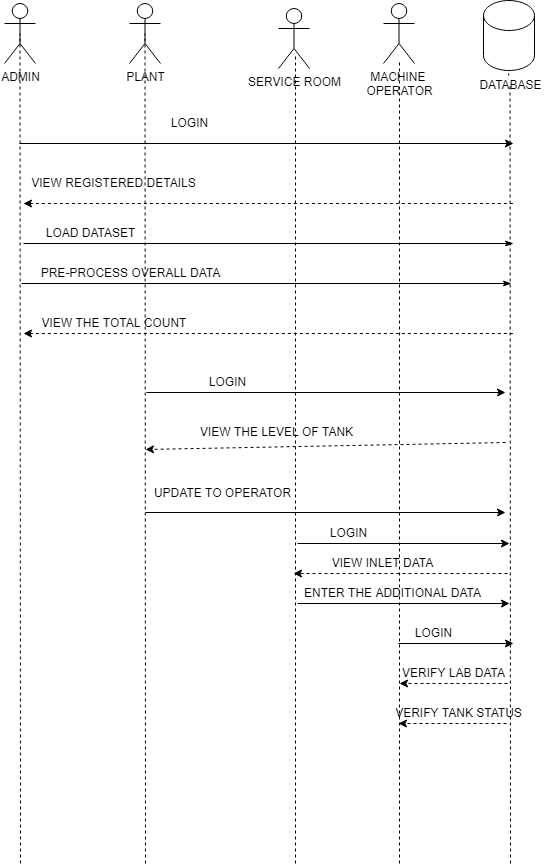

The diagram above was exported from draw.io. Its source (the exported page's mxGraphModel, read from the mxfile embedded in the PNG):
<mxGraphModel dx="526" dy="425" grid="1" gridSize="10" guides="1" tooltips="1" connect="1" arrows="1" fold="1" page="1" pageScale="1" pageWidth="850" pageHeight="1100" math="0" shadow="0">
  <root>
    <mxCell id="USm2sRFpB8CRyjrGGbM_-0" />
    <mxCell id="USm2sRFpB8CRyjrGGbM_-1" parent="USm2sRFpB8CRyjrGGbM_-0" />
    <mxCell id="USm2sRFpB8CRyjrGGbM_-2" value="ADMIN" style="shape=umlActor;verticalLabelPosition=bottom;verticalAlign=top;html=1;outlineConnect=0;rounded=0;sketch=0;" parent="USm2sRFpB8CRyjrGGbM_-1" vertex="1">
      <mxGeometry x="111" y="60" width="31" height="60" as="geometry" />
    </mxCell>
    <mxCell id="USm2sRFpB8CRyjrGGbM_-3" value="PLANT" style="shape=umlActor;verticalLabelPosition=bottom;verticalAlign=top;html=1;outlineConnect=0;rounded=0;sketch=0;" parent="USm2sRFpB8CRyjrGGbM_-1" vertex="1">
      <mxGeometry x="236" y="60" width="31" height="60" as="geometry" />
    </mxCell>
    <mxCell id="USm2sRFpB8CRyjrGGbM_-4" value="SERVICE ROOM" style="shape=umlActor;verticalLabelPosition=bottom;verticalAlign=top;html=1;outlineConnect=0;rounded=0;sketch=0;" parent="USm2sRFpB8CRyjrGGbM_-1" vertex="1">
      <mxGeometry x="385" y="65" width="31" height="60" as="geometry" />
    </mxCell>
    <mxCell id="USm2sRFpB8CRyjrGGbM_-5" value="" style="shape=cylinder3;whiteSpace=wrap;html=1;boundedLbl=1;backgroundOutline=1;size=15;rounded=0;sketch=0;" parent="USm2sRFpB8CRyjrGGbM_-1" vertex="1">
      <mxGeometry x="590" y="57" width="51" height="70" as="geometry" />
    </mxCell>
    <mxCell id="USm2sRFpB8CRyjrGGbM_-6" value="" style="endArrow=none;dashed=1;html=1;entryX=0.5;entryY=0.5;entryDx=0;entryDy=0;entryPerimeter=0;" parent="USm2sRFpB8CRyjrGGbM_-1" target="USm2sRFpB8CRyjrGGbM_-2" edge="1">
      <mxGeometry width="50" height="50" relative="1" as="geometry">
        <mxPoint x="127" y="920" as="sourcePoint" />
        <mxPoint x="130.5" y="100" as="targetPoint" />
      </mxGeometry>
    </mxCell>
    <mxCell id="USm2sRFpB8CRyjrGGbM_-7" value="" style="endArrow=none;dashed=1;html=1;" parent="USm2sRFpB8CRyjrGGbM_-1" edge="1">
      <mxGeometry width="50" height="50" relative="1" as="geometry">
        <mxPoint x="402" y="920" as="sourcePoint" />
        <mxPoint x="402" y="110" as="targetPoint" />
      </mxGeometry>
    </mxCell>
    <mxCell id="USm2sRFpB8CRyjrGGbM_-8" value="" style="endArrow=none;dashed=1;html=1;entryX=0.438;entryY=0;entryDx=0;entryDy=0;entryPerimeter=0;startArrow=none;" parent="USm2sRFpB8CRyjrGGbM_-1" source="USm2sRFpB8CRyjrGGbM_-38" edge="1">
      <mxGeometry width="50" height="50" relative="1" as="geometry">
        <mxPoint x="610" y="870" as="sourcePoint" />
        <mxPoint x="615.04" y="130" as="targetPoint" />
      </mxGeometry>
    </mxCell>
    <mxCell id="USm2sRFpB8CRyjrGGbM_-9" value="" style="endArrow=none;dashed=1;html=1;entryX=0.5;entryY=0.5;entryDx=0;entryDy=0;entryPerimeter=0;" parent="USm2sRFpB8CRyjrGGbM_-1" target="USm2sRFpB8CRyjrGGbM_-3" edge="1">
      <mxGeometry width="50" height="50" relative="1" as="geometry">
        <mxPoint x="252" y="920" as="sourcePoint" />
        <mxPoint x="251" y="100" as="targetPoint" />
      </mxGeometry>
    </mxCell>
    <mxCell id="USm2sRFpB8CRyjrGGbM_-10" value="" style="endArrow=classic;html=1;" parent="USm2sRFpB8CRyjrGGbM_-1" edge="1">
      <mxGeometry width="50" height="50" relative="1" as="geometry">
        <mxPoint x="126" y="200" as="sourcePoint" />
        <mxPoint x="620" y="200" as="targetPoint" />
      </mxGeometry>
    </mxCell>
    <mxCell id="USm2sRFpB8CRyjrGGbM_-11" value="LOGIN" style="text;html=1;align=center;verticalAlign=middle;resizable=0;points=[];autosize=1;strokeColor=none;" parent="USm2sRFpB8CRyjrGGbM_-1" vertex="1">
      <mxGeometry x="271" y="170" width="50" height="20" as="geometry" />
    </mxCell>
    <mxCell id="USm2sRFpB8CRyjrGGbM_-12" value="" style="endArrow=none;html=1;endFill=0;startArrow=classic;startFill=1;dashed=1;" parent="USm2sRFpB8CRyjrGGbM_-1" edge="1">
      <mxGeometry width="50" height="50" relative="1" as="geometry">
        <mxPoint x="130" y="260" as="sourcePoint" />
        <mxPoint x="620" y="260" as="targetPoint" />
      </mxGeometry>
    </mxCell>
    <mxCell id="USm2sRFpB8CRyjrGGbM_-13" value="VIEW REGISTERED DETAILS" style="text;html=1;align=center;verticalAlign=middle;resizable=0;points=[];autosize=1;strokeColor=none;" parent="USm2sRFpB8CRyjrGGbM_-1" vertex="1">
      <mxGeometry x="130" y="230" width="180" height="20" as="geometry" />
    </mxCell>
    <mxCell id="USm2sRFpB8CRyjrGGbM_-14" value="LOAD DATASET" style="text;html=1;align=center;verticalAlign=middle;resizable=0;points=[];autosize=1;strokeColor=none;" parent="USm2sRFpB8CRyjrGGbM_-1" vertex="1">
      <mxGeometry x="142" y="280" width="110" height="20" as="geometry" />
    </mxCell>
    <mxCell id="USm2sRFpB8CRyjrGGbM_-15" value="" style="endArrow=classic;html=1;strokeColor=#000000;" parent="USm2sRFpB8CRyjrGGbM_-1" edge="1">
      <mxGeometry width="50" height="50" relative="1" as="geometry">
        <mxPoint x="505" y="700" as="sourcePoint" />
        <mxPoint x="620" y="700" as="targetPoint" />
      </mxGeometry>
    </mxCell>
    <mxCell id="USm2sRFpB8CRyjrGGbM_-16" value="LOGIN" style="text;html=1;align=center;verticalAlign=middle;resizable=0;points=[];autosize=1;strokeColor=none;" parent="USm2sRFpB8CRyjrGGbM_-1" vertex="1">
      <mxGeometry x="430" y="580" width="50" height="20" as="geometry" />
    </mxCell>
    <mxCell id="USm2sRFpB8CRyjrGGbM_-17" value="" style="endArrow=none;html=1;endFill=0;startArrow=classicThin;startFill=1;" parent="USm2sRFpB8CRyjrGGbM_-1" edge="1">
      <mxGeometry width="50" height="50" relative="1" as="geometry">
        <mxPoint x="620" y="300" as="sourcePoint" />
        <mxPoint x="130" y="300" as="targetPoint" />
      </mxGeometry>
    </mxCell>
    <mxCell id="USm2sRFpB8CRyjrGGbM_-18" value="" style="endArrow=classic;html=1;dashed=1;" parent="USm2sRFpB8CRyjrGGbM_-1" edge="1">
      <mxGeometry width="50" height="50" relative="1" as="geometry">
        <mxPoint x="612" y="499" as="sourcePoint" />
        <mxPoint x="252" y="506" as="targetPoint" />
      </mxGeometry>
    </mxCell>
    <mxCell id="USm2sRFpB8CRyjrGGbM_-19" value="VIEW THE LEVEL OF TANK" style="text;html=1;align=center;verticalAlign=middle;resizable=0;points=[];autosize=1;strokeColor=none;" parent="USm2sRFpB8CRyjrGGbM_-1" vertex="1">
      <mxGeometry x="298" y="479" width="170" height="20" as="geometry" />
    </mxCell>
    <mxCell id="USm2sRFpB8CRyjrGGbM_-20" value="" style="endArrow=classic;html=1;" parent="USm2sRFpB8CRyjrGGbM_-1" edge="1">
      <mxGeometry width="50" height="50" relative="1" as="geometry">
        <mxPoint x="252" y="569" as="sourcePoint" />
        <mxPoint x="612" y="569" as="targetPoint" />
      </mxGeometry>
    </mxCell>
    <mxCell id="USm2sRFpB8CRyjrGGbM_-21" value="UPDATE TO OPERATOR" style="text;html=1;align=center;verticalAlign=middle;resizable=0;points=[];autosize=1;strokeColor=none;" parent="USm2sRFpB8CRyjrGGbM_-1" vertex="1">
      <mxGeometry x="254" y="540" width="150" height="20" as="geometry" />
    </mxCell>
    <mxCell id="USm2sRFpB8CRyjrGGbM_-23" value="" style="endArrow=classic;html=1;rounded=0;strokeColor=#000000;fillColor=#00cccc;" parent="USm2sRFpB8CRyjrGGbM_-1" edge="1">
      <mxGeometry width="50" height="50" relative="1" as="geometry">
        <mxPoint x="253" y="449" as="sourcePoint" />
        <mxPoint x="612" y="449" as="targetPoint" />
      </mxGeometry>
    </mxCell>
    <mxCell id="USm2sRFpB8CRyjrGGbM_-24" value="LOGIN" style="text;html=1;align=center;verticalAlign=middle;resizable=0;points=[];autosize=1;strokeColor=none;" parent="USm2sRFpB8CRyjrGGbM_-1" vertex="1">
      <mxGeometry x="309" y="429" width="50" height="20" as="geometry" />
    </mxCell>
    <mxCell id="USm2sRFpB8CRyjrGGbM_-27" value="MACHINE&amp;nbsp;&lt;br&gt;OPERATOR" style="shape=umlActor;verticalLabelPosition=bottom;verticalAlign=top;html=1;outlineConnect=0;rounded=0;sketch=0;" parent="USm2sRFpB8CRyjrGGbM_-1" vertex="1">
      <mxGeometry x="490" y="60" width="31" height="60" as="geometry" />
    </mxCell>
    <mxCell id="USm2sRFpB8CRyjrGGbM_-31" value="VERIFY TANK STATUS" style="text;html=1;align=center;verticalAlign=middle;resizable=0;points=[];autosize=1;strokeColor=none;" parent="USm2sRFpB8CRyjrGGbM_-1" vertex="1">
      <mxGeometry x="495" y="760" width="140" height="20" as="geometry" />
    </mxCell>
    <mxCell id="USm2sRFpB8CRyjrGGbM_-32" value="" style="endArrow=classic;html=1;dashed=1;" parent="USm2sRFpB8CRyjrGGbM_-1" edge="1">
      <mxGeometry width="50" height="50" relative="1" as="geometry">
        <mxPoint x="613" y="780" as="sourcePoint" />
        <mxPoint x="505" y="780" as="targetPoint" />
      </mxGeometry>
    </mxCell>
    <mxCell id="USm2sRFpB8CRyjrGGbM_-35" value="LOGIN" style="text;html=1;align=center;verticalAlign=middle;resizable=0;points=[];autosize=1;strokeColor=none;" parent="USm2sRFpB8CRyjrGGbM_-1" vertex="1">
      <mxGeometry x="515" y="680" width="50" height="20" as="geometry" />
    </mxCell>
    <mxCell id="USm2sRFpB8CRyjrGGbM_-36" value="" style="endArrow=classic;html=1;strokeColor=#000000;" parent="USm2sRFpB8CRyjrGGbM_-1" edge="1">
      <mxGeometry width="50" height="50" relative="1" as="geometry">
        <mxPoint x="404" y="600" as="sourcePoint" />
        <mxPoint x="616" y="600" as="targetPoint" />
      </mxGeometry>
    </mxCell>
    <mxCell id="USm2sRFpB8CRyjrGGbM_-37" value="" style="endArrow=none;dashed=1;html=1;entryX=0.5;entryY=0.5;entryDx=0;entryDy=0;entryPerimeter=0;" parent="USm2sRFpB8CRyjrGGbM_-1" edge="1">
      <mxGeometry width="50" height="50" relative="1" as="geometry">
        <mxPoint x="506" y="920" as="sourcePoint" />
        <mxPoint x="506" y="116" as="targetPoint" />
      </mxGeometry>
    </mxCell>
    <mxCell id="USm2sRFpB8CRyjrGGbM_-38" value="DATABASE" style="text;html=1;align=center;verticalAlign=middle;resizable=0;points=[];autosize=1;strokeColor=none;" parent="USm2sRFpB8CRyjrGGbM_-1" vertex="1">
      <mxGeometry x="576.5" y="132" width="80" height="20" as="geometry" />
    </mxCell>
    <mxCell id="USm2sRFpB8CRyjrGGbM_-39" value="" style="endArrow=none;dashed=1;html=1;entryX=0.438;entryY=0;entryDx=0;entryDy=0;entryPerimeter=0;" parent="USm2sRFpB8CRyjrGGbM_-1" edge="1">
      <mxGeometry width="50" height="50" relative="1" as="geometry">
        <mxPoint x="617" y="920" as="sourcePoint" />
        <mxPoint x="616.54" y="140" as="targetPoint" />
      </mxGeometry>
    </mxCell>
    <mxCell id="USm2sRFpB8CRyjrGGbM_-45" value="" style="endArrow=none;html=1;endFill=0;startArrow=classicThin;startFill=1;" parent="USm2sRFpB8CRyjrGGbM_-1" edge="1">
      <mxGeometry width="50" height="50" relative="1" as="geometry">
        <mxPoint x="618" y="340" as="sourcePoint" />
        <mxPoint x="128" y="340" as="targetPoint" />
      </mxGeometry>
    </mxCell>
    <mxCell id="USm2sRFpB8CRyjrGGbM_-46" value="PRE-PROCESS OVERALL DATA" style="text;html=1;align=center;verticalAlign=middle;resizable=0;points=[];autosize=1;strokeColor=none;" parent="USm2sRFpB8CRyjrGGbM_-1" vertex="1">
      <mxGeometry x="142" y="320" width="190" height="20" as="geometry" />
    </mxCell>
    <mxCell id="USm2sRFpB8CRyjrGGbM_-60" value="" style="endArrow=none;html=1;endFill=0;startArrow=classic;startFill=1;dashed=1;" parent="USm2sRFpB8CRyjrGGbM_-1" edge="1">
      <mxGeometry width="50" height="50" relative="1" as="geometry">
        <mxPoint x="130" y="390" as="sourcePoint" />
        <mxPoint x="620" y="390" as="targetPoint" />
      </mxGeometry>
    </mxCell>
    <mxCell id="USm2sRFpB8CRyjrGGbM_-61" value="VIEW THE TOTAL COUNT&amp;nbsp;" style="text;html=1;align=center;verticalAlign=middle;resizable=0;points=[];autosize=1;strokeColor=none;" parent="USm2sRFpB8CRyjrGGbM_-1" vertex="1">
      <mxGeometry x="142" y="370" width="160" height="20" as="geometry" />
    </mxCell>
    <mxCell id="USm2sRFpB8CRyjrGGbM_-64" value="" style="endArrow=classic;html=1;dashed=1;" parent="USm2sRFpB8CRyjrGGbM_-1" edge="1">
      <mxGeometry width="50" height="50" relative="1" as="geometry">
        <mxPoint x="614" y="630" as="sourcePoint" />
        <mxPoint x="400" y="630" as="targetPoint" />
      </mxGeometry>
    </mxCell>
    <mxCell id="USm2sRFpB8CRyjrGGbM_-65" value="VIEW INLET DATA" style="text;html=1;align=center;verticalAlign=middle;resizable=0;points=[];autosize=1;strokeColor=none;" parent="USm2sRFpB8CRyjrGGbM_-1" vertex="1">
      <mxGeometry x="429" y="610" width="120" height="20" as="geometry" />
    </mxCell>
    <mxCell id="USm2sRFpB8CRyjrGGbM_-66" value="" style="endArrow=classic;html=1;strokeColor=#000000;" parent="USm2sRFpB8CRyjrGGbM_-1" edge="1">
      <mxGeometry width="50" height="50" relative="1" as="geometry">
        <mxPoint x="404" y="660" as="sourcePoint" />
        <mxPoint x="616" y="660" as="targetPoint" />
      </mxGeometry>
    </mxCell>
    <mxCell id="USm2sRFpB8CRyjrGGbM_-67" value="ENTER THE ADDITIONAL DATA" style="text;html=1;align=center;verticalAlign=middle;resizable=0;points=[];autosize=1;strokeColor=none;" parent="USm2sRFpB8CRyjrGGbM_-1" vertex="1">
      <mxGeometry x="404" y="640" width="190" height="20" as="geometry" />
    </mxCell>
    <mxCell id="USm2sRFpB8CRyjrGGbM_-68" value="VERIFY LAB DATA" style="text;html=1;align=center;verticalAlign=middle;resizable=0;points=[];autosize=1;strokeColor=none;" parent="USm2sRFpB8CRyjrGGbM_-1" vertex="1">
      <mxGeometry x="500" y="720" width="120" height="20" as="geometry" />
    </mxCell>
    <mxCell id="USm2sRFpB8CRyjrGGbM_-69" value="" style="endArrow=classic;html=1;dashed=1;" parent="USm2sRFpB8CRyjrGGbM_-1" edge="1">
      <mxGeometry width="50" height="50" relative="1" as="geometry">
        <mxPoint x="614" y="740" as="sourcePoint" />
        <mxPoint x="506" y="740" as="targetPoint" />
      </mxGeometry>
    </mxCell>
  </root>
</mxGraphModel>